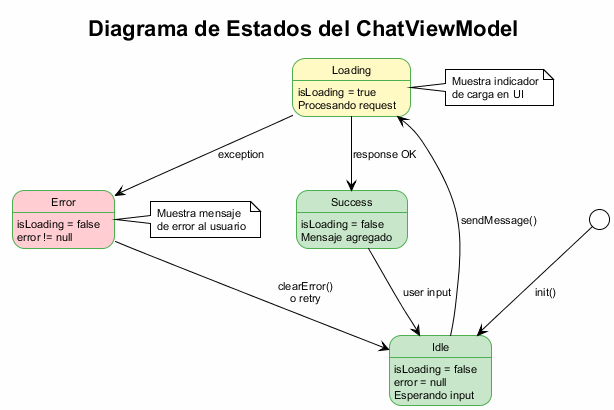

The diagram above was rendered by PlantUML. Its source (embedded in the PNG):
@startuml estados_viewmodel
!pragma encoding UTF-8
!theme plain
skinparam backgroundColor #FEFEFE
skinparam defaultFontName Arial
skinparam defaultFontSize 11
skinparam state {
    BackgroundColor #E8F5E9
    BorderColor #4CAF50
}

title Diagrama de Estados del ChatViewModel

[*] --> Idle : init()

state Idle #C8E6C9 {
    Idle : isLoading = false
    Idle : error = null
    Idle : Esperando input
}

state Loading #FFF9C4 {
    Loading : isLoading = true
    Loading : Procesando request
}

state Success #C8E6C9 {
    Success : isLoading = false
    Success : Mensaje agregado
}

state Error #FFCDD2 {
    Error : isLoading = false
    Error : error != null
}

Idle --> Loading : sendMessage()
Loading --> Success : response OK
Loading --> Error : exception
Success --> Idle : user input
Error --> Idle : clearError()\no retry

note right of Loading
  Muestra indicador
  de carga en UI
end note

note right of Error
  Muestra mensaje
  de error al usuario
end note

@enduml